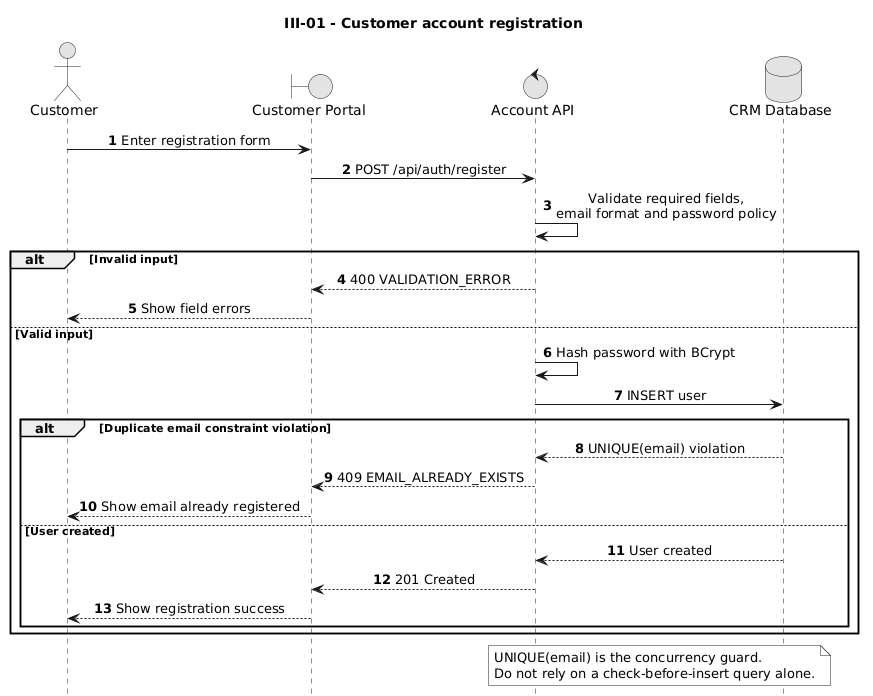

The diagram above was rendered by PlantUML. Its source (embedded in the PNG):
@startuml
title III-01 - Customer account registration

autonumber
hide footbox
skinparam monochrome true
skinparam sequenceMessageAlign center
skinparam responseMessageBelowArrow true

actor Customer
boundary "Customer Portal" as Web
control "Account API" as API
database "CRM Database" as DB

Customer -> Web: Enter registration form
Web -> API: POST /api/auth/register
API -> API: Validate required fields,\nemail format and password policy

alt Invalid input
    API --> Web: 400 VALIDATION_ERROR
    Web --> Customer: Show field errors
else Valid input
    API -> API: Hash password with BCrypt
    API -> DB: INSERT user

    alt Duplicate email constraint violation
        DB --> API: UNIQUE(email) violation
        API --> Web: 409 EMAIL_ALREADY_EXISTS
        Web --> Customer: Show email already registered
    else User created
        DB --> API: User created
        API --> Web: 201 Created
        Web --> Customer: Show registration success
    end
end

note over API,DB
  UNIQUE(email) is the concurrency guard.
  Do not rely on a check-before-insert query alone.
end note

@enduml